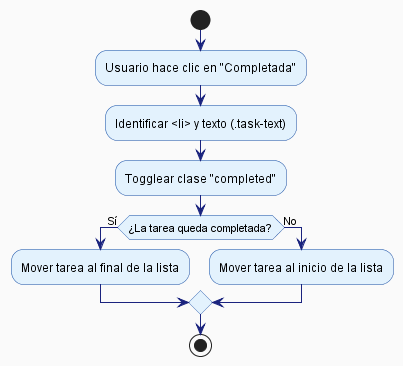

The diagram above was rendered by PlantUML. Its source (embedded in the PNG):
@startuml
skinparam backgroundColor #FAFAFA
skinparam activity {
  BackgroundColor #E3F2FD
  BorderColor #0D47A1
}
skinparam decision {
  BackgroundColor #FFF8E1
  BorderColor #F57F17
}
skinparam arrow {
  Color #1A237E
}

start
:Usuario hace clic en "Completada";
:Identificar <li> y texto (.task-text);
:Togglear clase "completed";

if (¿La tarea queda completada?) then (Sí)
  :Mover tarea al final de la lista;
else (No)
  :Mover tarea al inicio de la lista;
endif

stop
@enduml